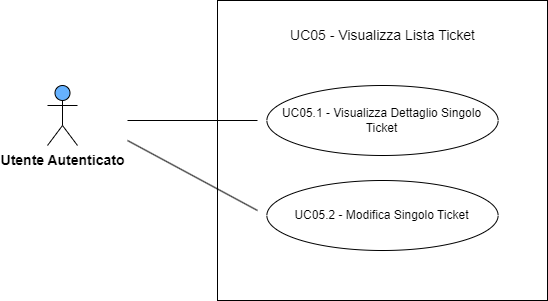

The diagram above was exported from draw.io. Its source (the exported page's mxGraphModel, read from the mxfile embedded in the PNG):
<mxGraphModel dx="1290" dy="534" grid="1" gridSize="10" guides="1" tooltips="1" connect="1" arrows="1" fold="1" page="1" pageScale="1" pageWidth="827" pageHeight="1169" math="0" shadow="0">
  <root>
    <mxCell id="0" />
    <mxCell id="1" parent="0" />
    <mxCell id="bDqoem24OqL495qCA2kM-1" value="&lt;b&gt;&lt;font style=&quot;font-size: 14px;&quot;&gt;Utente Autenticato&lt;/font&gt;&lt;/b&gt;" style="shape=umlActor;verticalLabelPosition=bottom;verticalAlign=top;html=1;outlineConnect=0;fillColor=#66B2FF;" parent="1" vertex="1">
      <mxGeometry x="90" y="165" width="30" height="60" as="geometry" />
    </mxCell>
    <mxCell id="bDqoem24OqL495qCA2kM-2" value="" style="html=1;whiteSpace=wrap;" parent="1" vertex="1">
      <mxGeometry x="260" y="80" width="330" height="300" as="geometry" />
    </mxCell>
    <mxCell id="bDqoem24OqL495qCA2kM-3" value="&lt;span style=&quot;font-size: 14px;&quot;&gt;UC05 - Visualizza Lista Ticket&lt;/span&gt;" style="text;html=1;strokeColor=none;fillColor=none;align=center;verticalAlign=middle;whiteSpace=wrap;rounded=0;" parent="1" vertex="1">
      <mxGeometry x="322.5" y="100" width="205" height="30" as="geometry" />
    </mxCell>
    <mxCell id="bDqoem24OqL495qCA2kM-4" value="UC05.1 - Visualizza Dettaglio Singolo Ticket" style="ellipse;whiteSpace=wrap;html=1;" parent="1" vertex="1">
      <mxGeometry x="309.38" y="165" width="231.25" height="70" as="geometry" />
    </mxCell>
    <mxCell id="bDqoem24OqL495qCA2kM-6" value="" style="endArrow=none;html=1;rounded=0;" parent="1" edge="1">
      <mxGeometry width="50" height="50" relative="1" as="geometry">
        <mxPoint x="170" y="200" as="sourcePoint" />
        <mxPoint x="300" y="200" as="targetPoint" />
      </mxGeometry>
    </mxCell>
    <mxCell id="po3OBLjLrgpan6lPrNIB-1" value="UC05.2 - Modifica Singolo Ticket" style="ellipse;whiteSpace=wrap;html=1;" parent="1" vertex="1">
      <mxGeometry x="309.37" y="260" width="231.25" height="70" as="geometry" />
    </mxCell>
    <mxCell id="po3OBLjLrgpan6lPrNIB-2" value="" style="endArrow=none;html=1;rounded=0;" parent="1" edge="1">
      <mxGeometry width="50" height="50" relative="1" as="geometry">
        <mxPoint x="170" y="220" as="sourcePoint" />
        <mxPoint x="300" y="290" as="targetPoint" />
      </mxGeometry>
    </mxCell>
  </root>
</mxGraphModel>